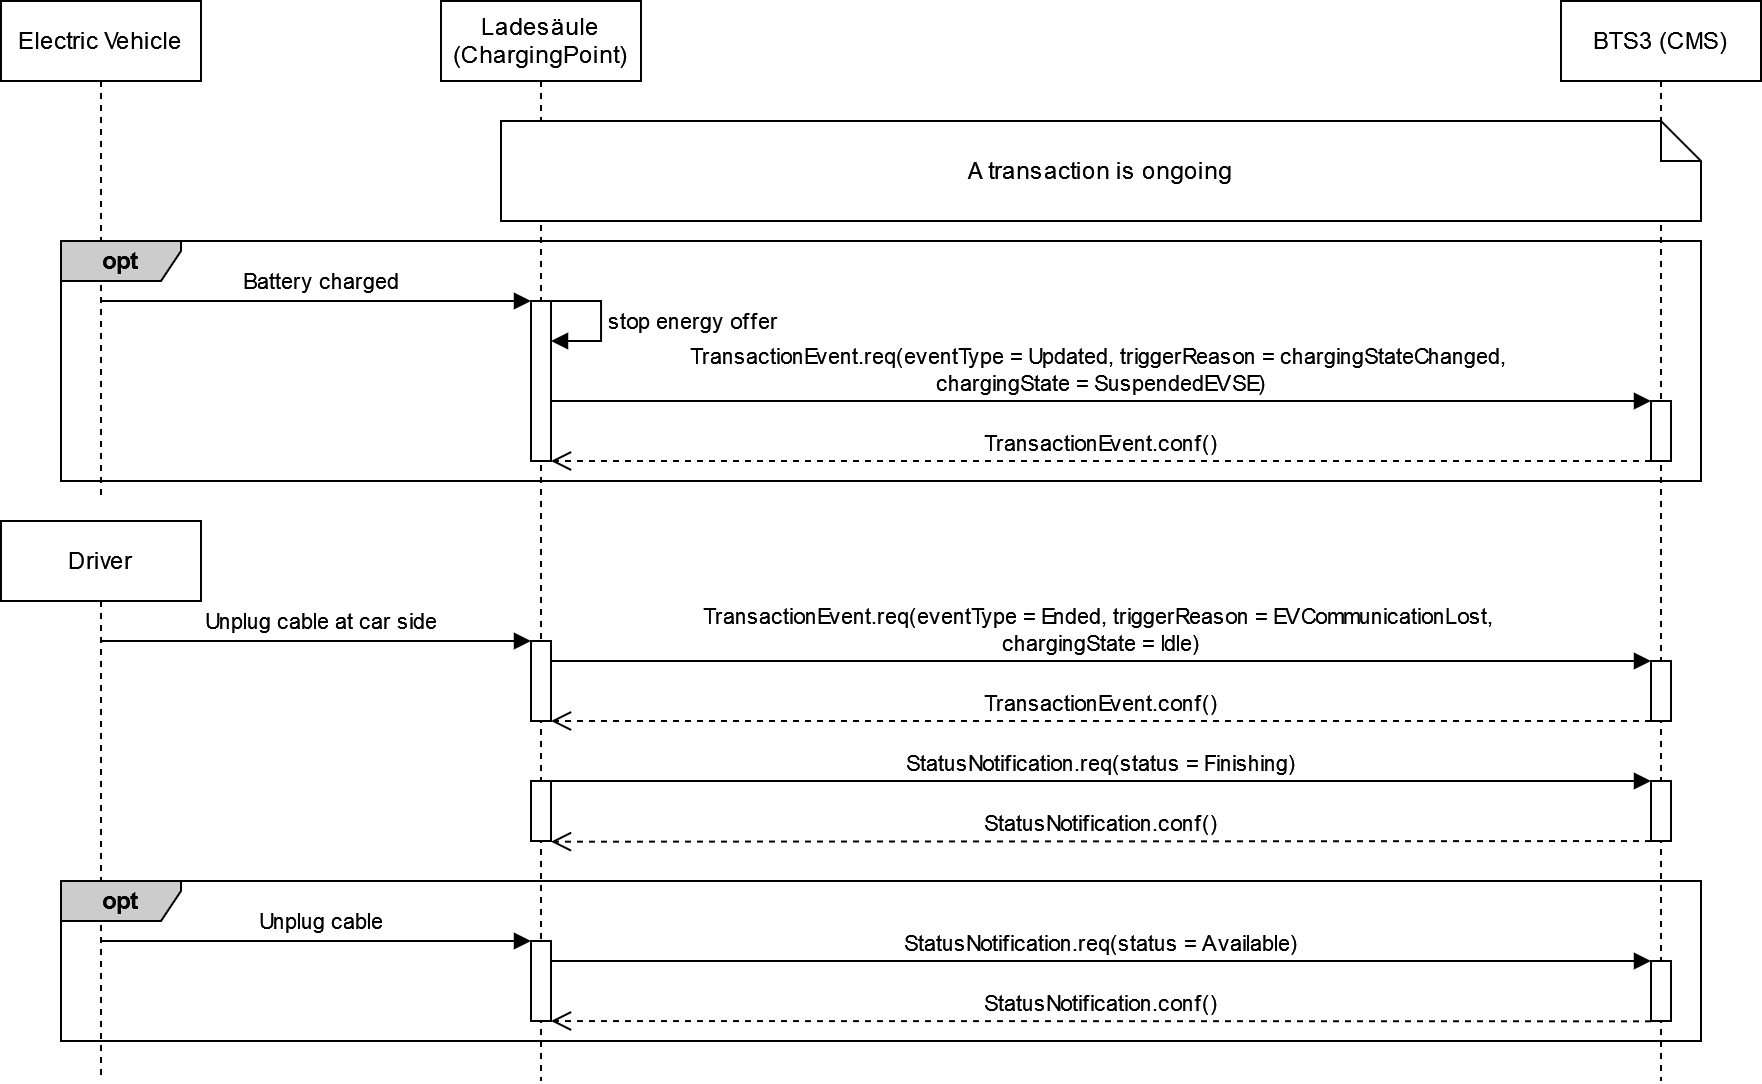

The diagram above was exported from draw.io. Its source (the exported page's mxGraphModel, read from the mxfile embedded in the PNG):
<mxGraphModel dx="2083" dy="-90" grid="1" gridSize="10" guides="1" tooltips="1" connect="1" arrows="1" fold="1" page="0" pageScale="1" pageWidth="5000" pageHeight="5000" math="0" shadow="0">
  <root>
    <mxCell id="0" />
    <object label="rectangle&#10;" id="GZKk4mH14EYXhnxPsc4Y-72">
      <mxCell parent="0" />
    </object>
    <mxCell id="nMprDC-7kCEg6ATGFjKs-61" value="Electric Vehicle" style="shape=umlLifeline;perimeter=lifelinePerimeter;whiteSpace=wrap;html=1;container=1;dropTarget=0;collapsible=0;recursiveResize=0;outlineConnect=0;portConstraint=eastwest;newEdgeStyle={&quot;edgeStyle&quot;:&quot;elbowEdgeStyle&quot;,&quot;elbow&quot;:&quot;vertical&quot;,&quot;curved&quot;:0,&quot;rounded&quot;:0};" parent="GZKk4mH14EYXhnxPsc4Y-72" vertex="1">
      <mxGeometry x="-630" y="900" width="100" height="250" as="geometry" />
    </mxCell>
    <mxCell id="nMprDC-7kCEg6ATGFjKs-62" value="BTS3 (CMS)" style="shape=umlLifeline;perimeter=lifelinePerimeter;whiteSpace=wrap;html=1;container=1;dropTarget=0;collapsible=0;recursiveResize=0;outlineConnect=0;portConstraint=eastwest;newEdgeStyle={&quot;edgeStyle&quot;:&quot;elbowEdgeStyle&quot;,&quot;elbow&quot;:&quot;vertical&quot;,&quot;curved&quot;:0,&quot;rounded&quot;:0};" parent="GZKk4mH14EYXhnxPsc4Y-72" vertex="1">
      <mxGeometry x="150" y="900" width="100" height="540" as="geometry" />
    </mxCell>
    <mxCell id="nMprDC-7kCEg6ATGFjKs-63" value="" style="html=1;points=[];perimeter=orthogonalPerimeter;outlineConnect=0;targetShapes=umlLifeline;portConstraint=eastwest;newEdgeStyle={&quot;edgeStyle&quot;:&quot;elbowEdgeStyle&quot;,&quot;elbow&quot;:&quot;vertical&quot;,&quot;curved&quot;:0,&quot;rounded&quot;:0};" parent="nMprDC-7kCEg6ATGFjKs-62" vertex="1">
      <mxGeometry x="45" y="200" width="10" height="30" as="geometry" />
    </mxCell>
    <mxCell id="nMprDC-7kCEg6ATGFjKs-97" value="" style="html=1;points=[];perimeter=orthogonalPerimeter;outlineConnect=0;targetShapes=umlLifeline;portConstraint=eastwest;newEdgeStyle={&quot;edgeStyle&quot;:&quot;elbowEdgeStyle&quot;,&quot;elbow&quot;:&quot;vertical&quot;,&quot;curved&quot;:0,&quot;rounded&quot;:0};" parent="nMprDC-7kCEg6ATGFjKs-62" vertex="1">
      <mxGeometry x="45" y="330" width="10" height="30" as="geometry" />
    </mxCell>
    <mxCell id="nMprDC-7kCEg6ATGFjKs-99" value="" style="html=1;points=[];perimeter=orthogonalPerimeter;outlineConnect=0;targetShapes=umlLifeline;portConstraint=eastwest;newEdgeStyle={&quot;edgeStyle&quot;:&quot;elbowEdgeStyle&quot;,&quot;elbow&quot;:&quot;vertical&quot;,&quot;curved&quot;:0,&quot;rounded&quot;:0};" parent="nMprDC-7kCEg6ATGFjKs-62" vertex="1">
      <mxGeometry x="45" y="390" width="10" height="30" as="geometry" />
    </mxCell>
    <mxCell id="nMprDC-7kCEg6ATGFjKs-103" value="" style="html=1;points=[];perimeter=orthogonalPerimeter;outlineConnect=0;targetShapes=umlLifeline;portConstraint=eastwest;newEdgeStyle={&quot;edgeStyle&quot;:&quot;elbowEdgeStyle&quot;,&quot;elbow&quot;:&quot;vertical&quot;,&quot;curved&quot;:0,&quot;rounded&quot;:0};" parent="nMprDC-7kCEg6ATGFjKs-62" vertex="1">
      <mxGeometry x="45" y="480" width="10" height="30" as="geometry" />
    </mxCell>
    <mxCell id="nMprDC-7kCEg6ATGFjKs-66" value="&lt;div&gt;Ladesäule (ChargingPoint)&lt;/div&gt;" style="shape=umlLifeline;perimeter=lifelinePerimeter;whiteSpace=wrap;html=1;container=1;dropTarget=0;collapsible=0;recursiveResize=0;outlineConnect=0;portConstraint=eastwest;newEdgeStyle={&quot;edgeStyle&quot;:&quot;elbowEdgeStyle&quot;,&quot;elbow&quot;:&quot;vertical&quot;,&quot;curved&quot;:0,&quot;rounded&quot;:0};" parent="GZKk4mH14EYXhnxPsc4Y-72" vertex="1">
      <mxGeometry x="-410" y="900" width="100" height="540" as="geometry" />
    </mxCell>
    <mxCell id="nMprDC-7kCEg6ATGFjKs-67" value="" style="html=1;points=[];perimeter=orthogonalPerimeter;outlineConnect=0;targetShapes=umlLifeline;portConstraint=eastwest;newEdgeStyle={&quot;edgeStyle&quot;:&quot;elbowEdgeStyle&quot;,&quot;elbow&quot;:&quot;vertical&quot;,&quot;curved&quot;:0,&quot;rounded&quot;:0};" parent="nMprDC-7kCEg6ATGFjKs-66" vertex="1">
      <mxGeometry x="45" y="150" width="10" height="80" as="geometry" />
    </mxCell>
    <mxCell id="nMprDC-7kCEg6ATGFjKs-68" value="stop energy offer" style="html=1;align=left;spacingLeft=2;endArrow=block;rounded=0;edgeStyle=orthogonalEdgeStyle;curved=0;rounded=0;" parent="nMprDC-7kCEg6ATGFjKs-66" edge="1">
      <mxGeometry relative="1" as="geometry">
        <mxPoint x="55" y="150" as="sourcePoint" />
        <Array as="points">
          <mxPoint x="80" y="150" />
          <mxPoint x="80" y="170" />
        </Array>
        <mxPoint x="55" y="170" as="targetPoint" />
      </mxGeometry>
    </mxCell>
    <mxCell id="nMprDC-7kCEg6ATGFjKs-96" value="" style="html=1;points=[];perimeter=orthogonalPerimeter;outlineConnect=0;targetShapes=umlLifeline;portConstraint=eastwest;newEdgeStyle={&quot;edgeStyle&quot;:&quot;elbowEdgeStyle&quot;,&quot;elbow&quot;:&quot;vertical&quot;,&quot;curved&quot;:0,&quot;rounded&quot;:0};" parent="nMprDC-7kCEg6ATGFjKs-66" vertex="1">
      <mxGeometry x="45" y="320" width="10" height="40" as="geometry" />
    </mxCell>
    <mxCell id="nMprDC-7kCEg6ATGFjKs-98" value="" style="html=1;points=[];perimeter=orthogonalPerimeter;outlineConnect=0;targetShapes=umlLifeline;portConstraint=eastwest;newEdgeStyle={&quot;edgeStyle&quot;:&quot;elbowEdgeStyle&quot;,&quot;elbow&quot;:&quot;vertical&quot;,&quot;curved&quot;:0,&quot;rounded&quot;:0};" parent="nMprDC-7kCEg6ATGFjKs-66" vertex="1">
      <mxGeometry x="45" y="390" width="10" height="30" as="geometry" />
    </mxCell>
    <mxCell id="nMprDC-7kCEg6ATGFjKs-106" value="" style="html=1;points=[];perimeter=orthogonalPerimeter;outlineConnect=0;targetShapes=umlLifeline;portConstraint=eastwest;newEdgeStyle={&quot;edgeStyle&quot;:&quot;elbowEdgeStyle&quot;,&quot;elbow&quot;:&quot;vertical&quot;,&quot;curved&quot;:0,&quot;rounded&quot;:0};" parent="nMprDC-7kCEg6ATGFjKs-66" vertex="1">
      <mxGeometry x="45" y="470" width="10" height="40" as="geometry" />
    </mxCell>
    <mxCell id="nMprDC-7kCEg6ATGFjKs-71" value="A transaction is ongoing" style="shape=note;size=20;whiteSpace=wrap;html=1;" parent="GZKk4mH14EYXhnxPsc4Y-72" vertex="1">
      <mxGeometry x="-380" y="960" width="600" height="50" as="geometry" />
    </mxCell>
    <mxCell id="nMprDC-7kCEg6ATGFjKs-72" value="&lt;div&gt;TransactionEvent.req(eventType = Updated, triggerReason = chargingStateChanged,&amp;nbsp;&lt;/div&gt;&lt;div&gt;chargingState = SuspendedEVSE) &lt;/div&gt;" style="html=1;verticalAlign=bottom;endArrow=block;edgeStyle=elbowEdgeStyle;elbow=vertical;curved=0;rounded=0;" parent="GZKk4mH14EYXhnxPsc4Y-72" target="nMprDC-7kCEg6ATGFjKs-63" edge="1">
      <mxGeometry relative="1" as="geometry">
        <mxPoint x="-355" y="1100" as="sourcePoint" />
        <mxPoint x="190" y="1100" as="targetPoint" />
        <Array as="points">
          <mxPoint x="-355" y="1100" />
        </Array>
        <mxPoint as="offset" />
      </mxGeometry>
    </mxCell>
    <mxCell id="nMprDC-7kCEg6ATGFjKs-73" value="TransactionEvent.conf()" style="html=1;verticalAlign=bottom;endArrow=open;dashed=1;endSize=8;edgeStyle=elbowEdgeStyle;elbow=vertical;curved=0;rounded=0;" parent="GZKk4mH14EYXhnxPsc4Y-72" edge="1">
      <mxGeometry relative="1" as="geometry">
        <mxPoint x="-355" y="1130" as="targetPoint" />
        <mxPoint x="195" y="1130" as="sourcePoint" />
      </mxGeometry>
    </mxCell>
    <mxCell id="nMprDC-7kCEg6ATGFjKs-77" value="Driver" style="shape=umlLifeline;perimeter=lifelinePerimeter;whiteSpace=wrap;html=1;container=1;dropTarget=0;collapsible=0;recursiveResize=0;outlineConnect=0;portConstraint=eastwest;newEdgeStyle={&quot;edgeStyle&quot;:&quot;elbowEdgeStyle&quot;,&quot;elbow&quot;:&quot;vertical&quot;,&quot;curved&quot;:0,&quot;rounded&quot;:0};" parent="GZKk4mH14EYXhnxPsc4Y-72" vertex="1">
      <mxGeometry x="-630" y="1160" width="100" height="280" as="geometry" />
    </mxCell>
    <mxCell id="nMprDC-7kCEg6ATGFjKs-91" value="&lt;div&gt;TransactionEvent.req(eventType = Ended, triggerReason = EVCommunicationLost,&amp;nbsp;&lt;/div&gt;&lt;div&gt;chargingState = Idle) &lt;/div&gt;" style="html=1;verticalAlign=bottom;endArrow=block;edgeStyle=elbowEdgeStyle;elbow=vertical;curved=0;rounded=0;" parent="GZKk4mH14EYXhnxPsc4Y-72" source="nMprDC-7kCEg6ATGFjKs-96" target="nMprDC-7kCEg6ATGFjKs-97" edge="1">
      <mxGeometry x="0.0017" relative="1" as="geometry">
        <mxPoint x="-350" y="1230" as="sourcePoint" />
        <mxPoint x="190" y="1230" as="targetPoint" />
        <Array as="points">
          <mxPoint x="-350" y="1230" />
        </Array>
        <mxPoint as="offset" />
      </mxGeometry>
    </mxCell>
    <mxCell id="nMprDC-7kCEg6ATGFjKs-92" value="TransactionEvent.conf()" style="html=1;verticalAlign=bottom;endArrow=open;dashed=1;endSize=8;edgeStyle=elbowEdgeStyle;elbow=horizontal;curved=0;rounded=0;" parent="GZKk4mH14EYXhnxPsc4Y-72" edge="1">
      <mxGeometry relative="1" as="geometry">
        <mxPoint x="-355" y="1260" as="targetPoint" />
        <mxPoint x="195" y="1260" as="sourcePoint" />
        <mxPoint as="offset" />
        <Array as="points">
          <mxPoint x="195" y="1260" />
        </Array>
      </mxGeometry>
    </mxCell>
    <mxCell id="nMprDC-7kCEg6ATGFjKs-93" value="" style="html=1;verticalAlign=bottom;endArrow=block;edgeStyle=elbowEdgeStyle;elbow=vertical;curved=0;rounded=0;" parent="GZKk4mH14EYXhnxPsc4Y-72" target="nMprDC-7kCEg6ATGFjKs-67" edge="1">
      <mxGeometry relative="1" as="geometry">
        <mxPoint x="-580" y="1050" as="sourcePoint" />
        <mxPoint x="-370" y="1050" as="targetPoint" />
        <Array as="points">
          <mxPoint x="-575" y="1050" />
        </Array>
        <mxPoint as="offset" />
      </mxGeometry>
    </mxCell>
    <mxCell id="nMprDC-7kCEg6ATGFjKs-94" value="" style="html=1;verticalAlign=bottom;endArrow=block;edgeStyle=elbowEdgeStyle;elbow=vertical;curved=0;rounded=0;" parent="GZKk4mH14EYXhnxPsc4Y-72" edge="1">
      <mxGeometry relative="1" as="geometry">
        <mxPoint x="-580" y="1220" as="sourcePoint" />
        <mxPoint x="-365" y="1220" as="targetPoint" />
        <Array as="points">
          <mxPoint x="-575" y="1220" />
        </Array>
        <mxPoint as="offset" />
      </mxGeometry>
    </mxCell>
    <mxCell id="nMprDC-7kCEg6ATGFjKs-95" value="Unplug cable at car side" style="edgeLabel;html=1;align=center;verticalAlign=middle;resizable=0;points=[];" parent="GZKk4mH14EYXhnxPsc4Y-72" vertex="1" connectable="0">
      <mxGeometry x="-470.0014285714287" y="1210" as="geometry" />
    </mxCell>
    <mxCell id="nMprDC-7kCEg6ATGFjKs-100" value="StatusNotification.req(status = Finishing) " style="html=1;verticalAlign=bottom;endArrow=block;edgeStyle=elbowEdgeStyle;elbow=vertical;curved=0;rounded=0;" parent="GZKk4mH14EYXhnxPsc4Y-72" edge="1">
      <mxGeometry relative="1" as="geometry">
        <mxPoint x="-355" y="1290" as="sourcePoint" />
        <mxPoint x="195" y="1290" as="targetPoint" />
        <Array as="points">
          <mxPoint x="-355" y="1290" />
        </Array>
        <mxPoint as="offset" />
      </mxGeometry>
    </mxCell>
    <mxCell id="nMprDC-7kCEg6ATGFjKs-101" value="StatusNotification.conf()" style="html=1;verticalAlign=bottom;endArrow=open;dashed=1;endSize=8;edgeStyle=elbowEdgeStyle;elbow=vertical;curved=0;rounded=0;" parent="GZKk4mH14EYXhnxPsc4Y-72" edge="1">
      <mxGeometry relative="1" as="geometry">
        <mxPoint x="-355" y="1320" as="targetPoint" />
        <mxPoint x="195" y="1320" as="sourcePoint" />
      </mxGeometry>
    </mxCell>
    <mxCell id="nMprDC-7kCEg6ATGFjKs-104" value="StatusNotification.req(status = Available) " style="html=1;verticalAlign=bottom;endArrow=block;edgeStyle=elbowEdgeStyle;elbow=vertical;curved=0;rounded=0;" parent="GZKk4mH14EYXhnxPsc4Y-72" edge="1">
      <mxGeometry relative="1" as="geometry">
        <mxPoint x="-355" y="1380" as="sourcePoint" />
        <mxPoint x="195" y="1380" as="targetPoint" />
        <Array as="points">
          <mxPoint x="-355" y="1380" />
        </Array>
        <mxPoint as="offset" />
      </mxGeometry>
    </mxCell>
    <mxCell id="nMprDC-7kCEg6ATGFjKs-105" value="" style="html=1;verticalAlign=bottom;endArrow=block;edgeStyle=elbowEdgeStyle;elbow=vertical;curved=0;rounded=0;" parent="GZKk4mH14EYXhnxPsc4Y-72" edge="1">
      <mxGeometry relative="1" as="geometry">
        <mxPoint x="-580" y="1370" as="sourcePoint" />
        <mxPoint x="-365" y="1370" as="targetPoint" />
        <Array as="points">
          <mxPoint x="-575" y="1370" />
        </Array>
        <mxPoint as="offset" />
      </mxGeometry>
    </mxCell>
    <mxCell id="nMprDC-7kCEg6ATGFjKs-108" value="Unplug cable" style="edgeLabel;html=1;align=center;verticalAlign=middle;resizable=0;points=[];" parent="GZKk4mH14EYXhnxPsc4Y-72" vertex="1" connectable="0">
      <mxGeometry x="-470.0014285714287" y="1360" as="geometry" />
    </mxCell>
    <mxCell id="nMprDC-7kCEg6ATGFjKs-109" value="StatusNotification.conf()" style="html=1;verticalAlign=bottom;endArrow=open;dashed=1;endSize=8;edgeStyle=elbowEdgeStyle;elbow=vertical;curved=0;rounded=0;" parent="GZKk4mH14EYXhnxPsc4Y-72" edge="1">
      <mxGeometry relative="1" as="geometry">
        <mxPoint x="-355" y="1410.14" as="targetPoint" />
        <mxPoint x="195" y="1410.14" as="sourcePoint" />
      </mxGeometry>
    </mxCell>
    <mxCell id="nMprDC-7kCEg6ATGFjKs-110" value="&lt;b&gt;opt&lt;/b&gt;" style="shape=umlFrame;whiteSpace=wrap;html=1;pointerEvents=0;fillColor=#CCCCCC;width=60;height=20;" parent="GZKk4mH14EYXhnxPsc4Y-72" vertex="1">
      <mxGeometry x="-600" y="1020" width="820" height="120" as="geometry" />
    </mxCell>
    <mxCell id="nMprDC-7kCEg6ATGFjKs-111" value="Battery charged" style="edgeLabel;html=1;align=center;verticalAlign=middle;resizable=0;points=[];" parent="GZKk4mH14EYXhnxPsc4Y-72" vertex="1" connectable="0">
      <mxGeometry x="-470.0014285714287" y="1040" as="geometry" />
    </mxCell>
    <mxCell id="aOKVCiyDGO2Pc7lybaKD-1" value="&lt;b&gt;opt&lt;/b&gt;" style="shape=umlFrame;whiteSpace=wrap;html=1;pointerEvents=0;fillColor=#CCCCCC;width=60;height=20;" parent="GZKk4mH14EYXhnxPsc4Y-72" vertex="1">
      <mxGeometry x="-600" y="1340" width="820" height="80" as="geometry" />
    </mxCell>
    <mxCell id="1" parent="0" />
    <object label="Options&#10;" id="GZKk4mH14EYXhnxPsc4Y-52">
      <mxCell parent="0" />
    </object>
    <object label="rectangle&#10;" id="nMprDC-7kCEg6ATGFjKs-1">
      <mxCell parent="0" />
    </object>
    <mxCell id="nMprDC-7kCEg6ATGFjKs-11" parent="0" />
    <object label="Options&#10;" id="nMprDC-7kCEg6ATGFjKs-28">
      <mxCell parent="0" />
    </object>
  </root>
</mxGraphModel>